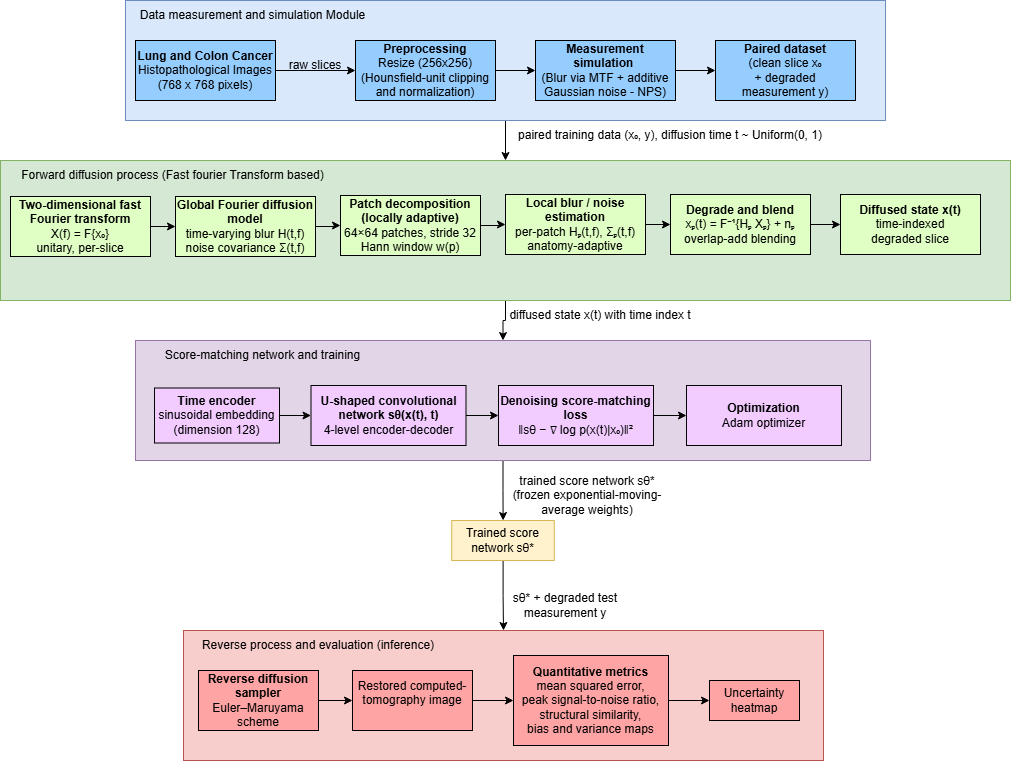

The diagram above was exported from draw.io. Its source (the exported page's mxGraphModel, read from the mxfile embedded in the PNG):
<mxGraphModel dx="766" dy="500" grid="1" gridSize="10" guides="1" tooltips="1" connect="1" arrows="1" fold="1" page="1" pageScale="1" pageWidth="1600" pageHeight="900" math="0" shadow="0">
  <root>
    <mxCell id="0" />
    <mxCell id="1" parent="0" />
    <mxCell id="nfCeOxP6HKHecxXn8gPD-11" edge="1" parent="1" source="nfCeOxP6HKHecxXn8gPD-1" style="edgeStyle=orthogonalEdgeStyle;rounded=0;orthogonalLoop=1;jettySize=auto;html=1;" target="nfCeOxP6HKHecxXn8gPD-10" value="">
      <mxGeometry relative="1" as="geometry" />
    </mxCell>
    <mxCell id="nfCeOxP6HKHecxXn8gPD-1" parent="1" style="rounded=0;whiteSpace=wrap;html=1;fillColor=#dae8fc;strokeColor=#6c8ebf;" value="" vertex="1">
      <mxGeometry height="120" width="760" x="165" y="20" as="geometry" />
    </mxCell>
    <mxCell id="nfCeOxP6HKHecxXn8gPD-5" edge="1" parent="1" source="nfCeOxP6HKHecxXn8gPD-2" style="edgeStyle=orthogonalEdgeStyle;rounded=0;orthogonalLoop=1;jettySize=auto;html=1;" target="nfCeOxP6HKHecxXn8gPD-3" value="">
      <mxGeometry relative="1" as="geometry" />
    </mxCell>
    <mxCell id="nfCeOxP6HKHecxXn8gPD-2" parent="1" style="rounded=0;whiteSpace=wrap;html=1;fillColor=#95CDFF;" value="&lt;b&gt;Lung and Colon Cancer&lt;/b&gt; Histopathological Images (768 x 768 pixels)" vertex="1">
      <mxGeometry height="60" width="140" x="175" y="60" as="geometry" />
    </mxCell>
    <mxCell id="nfCeOxP6HKHecxXn8gPD-7" edge="1" parent="1" source="nfCeOxP6HKHecxXn8gPD-3" style="edgeStyle=orthogonalEdgeStyle;rounded=0;orthogonalLoop=1;jettySize=auto;html=1;" target="nfCeOxP6HKHecxXn8gPD-4" value="">
      <mxGeometry relative="1" as="geometry" />
    </mxCell>
    <mxCell id="nfCeOxP6HKHecxXn8gPD-3" parent="1" style="rounded=0;whiteSpace=wrap;html=1;fillColor=#95CDFF;" value="&lt;b&gt;Preprocessing&lt;/b&gt;&lt;div&gt;&lt;div&gt;Resize (256x256)&lt;br&gt;&lt;div&gt;(Hounsfield-unit clipping and normalization)&lt;/div&gt;&lt;/div&gt;&lt;/div&gt;" vertex="1">
      <mxGeometry height="60" width="140" x="395" y="60" as="geometry" />
    </mxCell>
    <mxCell id="nfCeOxP6HKHecxXn8gPD-9" edge="1" parent="1" source="nfCeOxP6HKHecxXn8gPD-4" style="edgeStyle=orthogonalEdgeStyle;rounded=0;orthogonalLoop=1;jettySize=auto;html=1;" target="nfCeOxP6HKHecxXn8gPD-8" value="">
      <mxGeometry relative="1" as="geometry" />
    </mxCell>
    <mxCell id="nfCeOxP6HKHecxXn8gPD-4" parent="1" style="rounded=0;whiteSpace=wrap;html=1;fillColor=#95CDFF;" value="&lt;b&gt;Measurement simulation&amp;nbsp;&lt;/b&gt;&lt;div&gt;(Blur via MTF + additive Gaussian noise - NPS)&lt;/div&gt;" vertex="1">
      <mxGeometry height="60" width="140" x="575" y="60" as="geometry" />
    </mxCell>
    <mxCell id="nfCeOxP6HKHecxXn8gPD-6" parent="1" style="text;html=1;whiteSpace=wrap;strokeColor=none;fillColor=none;align=center;verticalAlign=middle;rounded=0;" value="raw slices" vertex="1">
      <mxGeometry height="30" width="60" x="325" y="70" as="geometry" />
    </mxCell>
    <mxCell id="nfCeOxP6HKHecxXn8gPD-8" parent="1" style="rounded=0;whiteSpace=wrap;html=1;fillColor=#95CDFF;" value="&lt;div&gt;&lt;b&gt;Paired dataset&lt;/b&gt;&lt;/div&gt;&lt;div&gt;(clean slice x₀&lt;/div&gt;&lt;div&gt;+ degraded&lt;/div&gt;&lt;div&gt;measurement y)&lt;/div&gt;" vertex="1">
      <mxGeometry height="60" width="140" x="755" y="60" as="geometry" />
    </mxCell>
    <mxCell id="nfCeOxP6HKHecxXn8gPD-28" edge="1" parent="1" source="nfCeOxP6HKHecxXn8gPD-10" style="edgeStyle=orthogonalEdgeStyle;rounded=0;orthogonalLoop=1;jettySize=auto;html=1;" target="nfCeOxP6HKHecxXn8gPD-27" value="">
      <mxGeometry relative="1" as="geometry" />
    </mxCell>
    <mxCell id="nfCeOxP6HKHecxXn8gPD-10" parent="1" style="rounded=0;whiteSpace=wrap;html=1;fillColor=#d5e8d4;strokeColor=#82b366;" value="" vertex="1">
      <mxGeometry height="140" width="1010" x="40" y="180" as="geometry" />
    </mxCell>
    <mxCell id="nfCeOxP6HKHecxXn8gPD-12" parent="1" style="text;html=1;whiteSpace=wrap;strokeColor=none;fillColor=none;align=center;verticalAlign=middle;rounded=0;" value="&lt;p&gt;paired training data (x₀, y), diffusion time t ~ Uniform(0, 1)&lt;/p&gt;" vertex="1">
      <mxGeometry height="30" width="360" x="530" y="140" as="geometry" />
    </mxCell>
    <mxCell id="nfCeOxP6HKHecxXn8gPD-18" edge="1" parent="1" source="nfCeOxP6HKHecxXn8gPD-13" style="edgeStyle=orthogonalEdgeStyle;rounded=0;orthogonalLoop=1;jettySize=auto;html=1;" target="nfCeOxP6HKHecxXn8gPD-14" value="">
      <mxGeometry relative="1" as="geometry" />
    </mxCell>
    <mxCell id="nfCeOxP6HKHecxXn8gPD-13" parent="1" style="rounded=0;whiteSpace=wrap;html=1;fillColor=#E0FFC4;" value="&lt;strong&gt;Two-dimensional fast Fourier transform&lt;/strong&gt;&lt;br&gt;X(f) = F{x₀}&lt;br&gt;unitary, per-slice" vertex="1">
      <mxGeometry height="60" width="140" x="50" y="216" as="geometry" />
    </mxCell>
    <mxCell id="nfCeOxP6HKHecxXn8gPD-17" edge="1" parent="1" source="nfCeOxP6HKHecxXn8gPD-14" style="edgeStyle=orthogonalEdgeStyle;rounded=0;orthogonalLoop=1;jettySize=auto;html=1;" target="nfCeOxP6HKHecxXn8gPD-16" value="">
      <mxGeometry relative="1" as="geometry" />
    </mxCell>
    <mxCell id="nfCeOxP6HKHecxXn8gPD-14" parent="1" style="rounded=0;whiteSpace=wrap;html=1;fillColor=#E0FFC4;" value="&lt;strong&gt;Global Fourier diffusion model&lt;/strong&gt;&lt;br&gt;time-varying blur H(t,f)&lt;br&gt;noise covariance Σ(t,f)" vertex="1">
      <mxGeometry height="60" width="140" x="215" y="216" as="geometry" />
    </mxCell>
    <mxCell id="nfCeOxP6HKHecxXn8gPD-21" edge="1" parent="1" source="nfCeOxP6HKHecxXn8gPD-16" style="edgeStyle=orthogonalEdgeStyle;rounded=0;orthogonalLoop=1;jettySize=auto;html=1;" target="nfCeOxP6HKHecxXn8gPD-19" value="">
      <mxGeometry relative="1" as="geometry" />
    </mxCell>
    <mxCell id="nfCeOxP6HKHecxXn8gPD-16" parent="1" style="rounded=0;whiteSpace=wrap;html=1;fillColor=#E0FFC4;" value="&lt;strong&gt;Patch decomposition (locally adaptive)&lt;/strong&gt;&lt;br&gt;64×64 patches, stride 32&lt;br&gt;Hann window w(p)" vertex="1">
      <mxGeometry height="60" width="140" x="380" y="215" as="geometry" />
    </mxCell>
    <mxCell id="nfCeOxP6HKHecxXn8gPD-22" edge="1" parent="1" source="nfCeOxP6HKHecxXn8gPD-19" style="edgeStyle=orthogonalEdgeStyle;rounded=0;orthogonalLoop=1;jettySize=auto;html=1;" target="nfCeOxP6HKHecxXn8gPD-20" value="">
      <mxGeometry relative="1" as="geometry" />
    </mxCell>
    <mxCell id="nfCeOxP6HKHecxXn8gPD-19" parent="1" style="rounded=0;whiteSpace=wrap;html=1;fillColor=#E0FFC4;" value="&lt;strong&gt;Local blur / noise estimation&lt;/strong&gt;&lt;br&gt;per-patch Hₚ(t,f), Σₚ(t,f)&lt;br&gt;anatomy-adaptive" vertex="1">
      <mxGeometry height="60" width="140" x="545" y="214" as="geometry" />
    </mxCell>
    <mxCell id="nfCeOxP6HKHecxXn8gPD-24" edge="1" parent="1" source="nfCeOxP6HKHecxXn8gPD-20" style="edgeStyle=orthogonalEdgeStyle;rounded=0;orthogonalLoop=1;jettySize=auto;html=1;" target="nfCeOxP6HKHecxXn8gPD-23" value="">
      <mxGeometry relative="1" as="geometry" />
    </mxCell>
    <mxCell id="nfCeOxP6HKHecxXn8gPD-20" parent="1" style="rounded=0;whiteSpace=wrap;html=1;fillColor=#E0FFC4;" value="&lt;strong&gt;Degrade and blend&lt;/strong&gt;&lt;br&gt;xₚ(t) = F⁻¹{Hₚ Xₚ} + nₚ&lt;br&gt;overlap-add blending" vertex="1">
      <mxGeometry height="60" width="140" x="710" y="214" as="geometry" />
    </mxCell>
    <mxCell id="nfCeOxP6HKHecxXn8gPD-23" parent="1" style="rounded=0;whiteSpace=wrap;html=1;fillColor=#E0FFC4;" value="&lt;strong&gt;Diffused state x(t)&lt;/strong&gt;&lt;br&gt;time-indexed&lt;br&gt;degraded slice" vertex="1">
      <mxGeometry height="60" width="140" x="880" y="214" as="geometry" />
    </mxCell>
    <mxCell id="nfCeOxP6HKHecxXn8gPD-25" parent="1" style="text;html=1;whiteSpace=wrap;strokeColor=none;fillColor=none;align=center;verticalAlign=middle;rounded=0;" value="Data measurement and simulation Module" vertex="1">
      <mxGeometry height="30" width="255" x="165" y="20" as="geometry" />
    </mxCell>
    <mxCell id="nfCeOxP6HKHecxXn8gPD-26" parent="1" style="text;html=1;whiteSpace=wrap;strokeColor=none;fillColor=none;align=center;verticalAlign=middle;rounded=0;" value="Forward diffusion process (Fast fourier Transform based)" vertex="1">
      <mxGeometry height="30" width="345" x="40" y="180" as="geometry" />
    </mxCell>
    <mxCell id="nfCeOxP6HKHecxXn8gPD-39" edge="1" parent="1" source="nfCeOxP6HKHecxXn8gPD-27" style="edgeStyle=orthogonalEdgeStyle;rounded=0;orthogonalLoop=1;jettySize=auto;html=1;" target="nfCeOxP6HKHecxXn8gPD-38" value="">
      <mxGeometry relative="1" as="geometry" />
    </mxCell>
    <mxCell id="nfCeOxP6HKHecxXn8gPD-27" parent="1" style="whiteSpace=wrap;html=1;rounded=0;fillColor=#e1d5e7;strokeColor=#9673a6;" value="" vertex="1">
      <mxGeometry height="120" width="735" x="175" y="360" as="geometry" />
    </mxCell>
    <mxCell id="nfCeOxP6HKHecxXn8gPD-29" parent="1" style="text;html=1;whiteSpace=wrap;strokeColor=none;fillColor=none;align=center;verticalAlign=middle;rounded=0;" value="&lt;p&gt;diffused state x(t) with time index t&lt;/p&gt;" vertex="1">
      <mxGeometry height="30" width="360" x="460" y="320" as="geometry" />
    </mxCell>
    <mxCell id="nfCeOxP6HKHecxXn8gPD-32" edge="1" parent="1" source="nfCeOxP6HKHecxXn8gPD-30" style="edgeStyle=orthogonalEdgeStyle;rounded=0;orthogonalLoop=1;jettySize=auto;html=1;" target="nfCeOxP6HKHecxXn8gPD-31" value="">
      <mxGeometry relative="1" as="geometry" />
    </mxCell>
    <mxCell id="nfCeOxP6HKHecxXn8gPD-30" parent="1" style="rounded=0;whiteSpace=wrap;html=1;fillColor=#F2CBFF;" value="&lt;strong&gt;Time encoder&lt;/strong&gt;&lt;br&gt;sinusoidal embedding&lt;br&gt;(dimension 128)" vertex="1">
      <mxGeometry height="55" width="125" x="194" y="407.5" as="geometry" />
    </mxCell>
    <mxCell id="nfCeOxP6HKHecxXn8gPD-34" edge="1" parent="1" source="nfCeOxP6HKHecxXn8gPD-31" style="edgeStyle=orthogonalEdgeStyle;rounded=0;orthogonalLoop=1;jettySize=auto;html=1;" target="nfCeOxP6HKHecxXn8gPD-33" value="">
      <mxGeometry relative="1" as="geometry" />
    </mxCell>
    <mxCell id="nfCeOxP6HKHecxXn8gPD-31" parent="1" style="rounded=0;whiteSpace=wrap;html=1;fillColor=#F2CBFF;" value="&lt;strong&gt;U-shaped convolutional network sθ(x(t), t)&lt;/strong&gt;&lt;br&gt;4-level encoder-decoder" vertex="1">
      <mxGeometry height="60" width="155" x="350.5" y="405" as="geometry" />
    </mxCell>
    <mxCell id="nfCeOxP6HKHecxXn8gPD-36" edge="1" parent="1" source="nfCeOxP6HKHecxXn8gPD-33" style="edgeStyle=orthogonalEdgeStyle;rounded=0;orthogonalLoop=1;jettySize=auto;html=1;" target="nfCeOxP6HKHecxXn8gPD-35" value="">
      <mxGeometry relative="1" as="geometry" />
    </mxCell>
    <mxCell id="nfCeOxP6HKHecxXn8gPD-33" parent="1" style="rounded=0;whiteSpace=wrap;html=1;fillColor=#F2CBFF;" value="&lt;strong&gt;Denoising score-matching loss&lt;/strong&gt;&lt;br&gt;‖sθ − ∇ log p(x(t)|x₀)‖²" vertex="1">
      <mxGeometry height="60" width="155" x="538" y="405" as="geometry" />
    </mxCell>
    <mxCell id="nfCeOxP6HKHecxXn8gPD-35" parent="1" style="rounded=0;whiteSpace=wrap;html=1;fillColor=#F2CBFF;" value="&lt;strong&gt;Optimization&lt;/strong&gt;&lt;br&gt;Adam optimizer" vertex="1">
      <mxGeometry height="60" width="155" x="726" y="405" as="geometry" />
    </mxCell>
    <mxCell id="nfCeOxP6HKHecxXn8gPD-37" parent="1" style="text;html=1;whiteSpace=wrap;strokeColor=none;fillColor=none;align=center;verticalAlign=middle;rounded=0;" value="Score-matching network and training" vertex="1">
      <mxGeometry height="30" width="255" x="175" y="360" as="geometry" />
    </mxCell>
    <mxCell id="nfCeOxP6HKHecxXn8gPD-42" edge="1" parent="1" source="nfCeOxP6HKHecxXn8gPD-38" style="edgeStyle=orthogonalEdgeStyle;rounded=0;orthogonalLoop=1;jettySize=auto;html=1;" target="nfCeOxP6HKHecxXn8gPD-41" value="">
      <mxGeometry relative="1" as="geometry" />
    </mxCell>
    <mxCell id="nfCeOxP6HKHecxXn8gPD-38" parent="1" style="rounded=0;whiteSpace=wrap;html=1;fillColor=#fff2cc;strokeColor=#d6b656;" value="Trained score network sθ*" vertex="1">
      <mxGeometry height="40" width="102.5" x="491.25" y="540" as="geometry" />
    </mxCell>
    <mxCell id="nfCeOxP6HKHecxXn8gPD-40" parent="1" style="text;html=1;whiteSpace=wrap;strokeColor=none;fillColor=none;align=center;verticalAlign=middle;rounded=0;" value="trained score network sθ* (frozen exponential-moving-average weights)" vertex="1">
      <mxGeometry height="30" width="176" x="539" y="500" as="geometry" />
    </mxCell>
    <mxCell id="nfCeOxP6HKHecxXn8gPD-41" parent="1" style="whiteSpace=wrap;html=1;rounded=0;fillColor=#f8cecc;strokeColor=#b85450;" value="" vertex="1">
      <mxGeometry height="130" width="640" x="223" y="650" as="geometry" />
    </mxCell>
    <mxCell id="nfCeOxP6HKHecxXn8gPD-43" parent="1" style="text;html=1;whiteSpace=wrap;strokeColor=none;fillColor=none;align=center;verticalAlign=middle;rounded=0;" value="sθ* + degraded test measurement y" vertex="1">
      <mxGeometry height="30" width="176" x="517" y="610" as="geometry" />
    </mxCell>
    <mxCell id="nfCeOxP6HKHecxXn8gPD-44" parent="1" style="text;html=1;whiteSpace=wrap;strokeColor=none;fillColor=none;align=center;verticalAlign=middle;rounded=0;" value="Reverse process and evaluation (inference)" vertex="1">
      <mxGeometry height="30" width="270" x="223" y="650" as="geometry" />
    </mxCell>
    <mxCell id="nfCeOxP6HKHecxXn8gPD-47" edge="1" parent="1" source="nfCeOxP6HKHecxXn8gPD-45" style="edgeStyle=orthogonalEdgeStyle;rounded=0;orthogonalLoop=1;jettySize=auto;html=1;" target="nfCeOxP6HKHecxXn8gPD-46" value="">
      <mxGeometry relative="1" as="geometry" />
    </mxCell>
    <mxCell id="nfCeOxP6HKHecxXn8gPD-45" parent="1" style="rounded=0;whiteSpace=wrap;html=1;fillColor=#FFA4A4;" value="&lt;strong&gt;Reverse diffusion sampler&lt;/strong&gt;&lt;br&gt;Euler–Maruyama scheme" vertex="1">
      <mxGeometry height="60" width="120" x="238" y="690" as="geometry" />
    </mxCell>
    <mxCell id="nfCeOxP6HKHecxXn8gPD-49" edge="1" parent="1" source="nfCeOxP6HKHecxXn8gPD-46" style="edgeStyle=orthogonalEdgeStyle;rounded=0;orthogonalLoop=1;jettySize=auto;html=1;" target="nfCeOxP6HKHecxXn8gPD-48" value="">
      <mxGeometry relative="1" as="geometry" />
    </mxCell>
    <mxCell id="nfCeOxP6HKHecxXn8gPD-46" parent="1" style="whiteSpace=wrap;html=1;rounded=0;fillColor=#FFA4A4;" value="&#10;Restored computed-tomography image&#10;&#10;" vertex="1">
      <mxGeometry height="60" width="120" x="392" y="690" as="geometry" />
    </mxCell>
    <mxCell id="nfCeOxP6HKHecxXn8gPD-51" edge="1" parent="1" source="nfCeOxP6HKHecxXn8gPD-48" style="edgeStyle=orthogonalEdgeStyle;rounded=0;orthogonalLoop=1;jettySize=auto;html=1;" target="nfCeOxP6HKHecxXn8gPD-50" value="">
      <mxGeometry relative="1" as="geometry" />
    </mxCell>
    <mxCell id="nfCeOxP6HKHecxXn8gPD-48" parent="1" style="whiteSpace=wrap;html=1;rounded=0;fillColor=#FFA4A4;" value="&lt;strong&gt;Quantitative metrics&lt;/strong&gt;&lt;br&gt;mean squared error,&lt;br&gt;peak signal-to-noise ratio,&lt;br&gt;structural similarity,&lt;br&gt;bias and variance maps" vertex="1">
      <mxGeometry height="90" width="155" x="553" y="675" as="geometry" />
    </mxCell>
    <mxCell id="nfCeOxP6HKHecxXn8gPD-50" parent="1" style="whiteSpace=wrap;html=1;rounded=0;fillColor=#FFA4A4;" value="Uncertainty heatmap" vertex="1">
      <mxGeometry height="40" width="90" x="749" y="700" as="geometry" />
    </mxCell>
  </root>
</mxGraphModel>